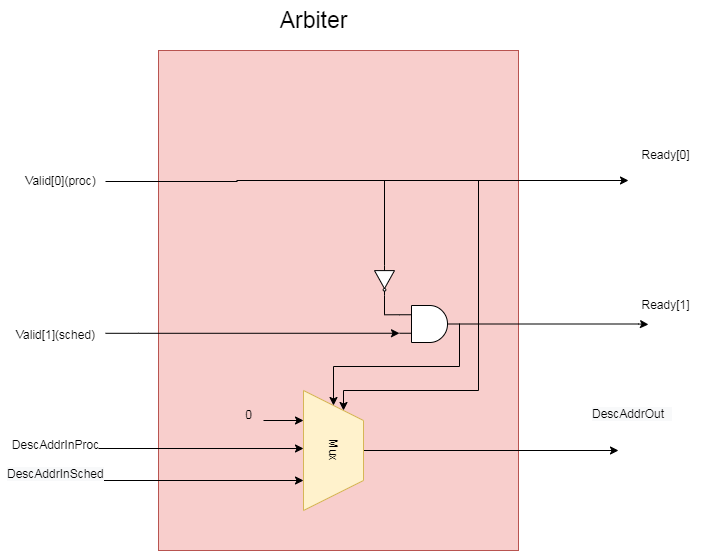

The diagram above was exported from draw.io. Its source (the exported page's mxGraphModel, read from the mxfile embedded in the PNG):
<mxGraphModel dx="1038" dy="1692" grid="1" gridSize="10" guides="1" tooltips="1" connect="1" arrows="1" fold="1" page="1" pageScale="1" pageWidth="827" pageHeight="1169" math="0" shadow="0">
  <root>
    <mxCell id="0" />
    <mxCell id="1" parent="0" />
    <mxCell id="23E6rL4zVJFlLOmHvfxI-47" value="" style="rounded=0;whiteSpace=wrap;html=1;strokeColor=#b85450;fillColor=#f8cecc;" parent="1" vertex="1">
      <mxGeometry x="200" y="-230" width="360" height="500" as="geometry" />
    </mxCell>
    <mxCell id="23E6rL4zVJFlLOmHvfxI-48" style="edgeStyle=orthogonalEdgeStyle;rounded=0;orthogonalLoop=1;jettySize=auto;html=1;exitX=0.25;exitY=1;exitDx=0;exitDy=0;endArrow=none;endFill=0;startArrow=classic;startFill=1;" parent="1" edge="1">
      <mxGeometry relative="1" as="geometry">
        <mxPoint x="140" y="168" as="targetPoint" />
        <mxPoint x="345" y="168" as="sourcePoint" />
      </mxGeometry>
    </mxCell>
    <mxCell id="23E6rL4zVJFlLOmHvfxI-49" style="edgeStyle=orthogonalEdgeStyle;rounded=0;orthogonalLoop=1;jettySize=auto;html=1;exitX=0.75;exitY=1;exitDx=0;exitDy=0;endArrow=none;endFill=0;startArrow=classic;startFill=1;" parent="1" source="23E6rL4zVJFlLOmHvfxI-52" edge="1">
      <mxGeometry relative="1" as="geometry">
        <mxPoint x="140" y="200" as="targetPoint" />
      </mxGeometry>
    </mxCell>
    <mxCell id="23E6rL4zVJFlLOmHvfxI-50" style="edgeStyle=orthogonalEdgeStyle;rounded=0;orthogonalLoop=1;jettySize=auto;html=1;exitX=0.5;exitY=0;exitDx=0;exitDy=0;endArrow=classic;endFill=1;" parent="1" source="23E6rL4zVJFlLOmHvfxI-52" edge="1">
      <mxGeometry relative="1" as="geometry">
        <mxPoint x="660" y="170" as="targetPoint" />
      </mxGeometry>
    </mxCell>
    <mxCell id="zaHcQBClhyABJRuOpCjm-37" style="edgeStyle=orthogonalEdgeStyle;rounded=0;orthogonalLoop=1;jettySize=auto;html=1;exitX=0;exitY=0.25;exitDx=0;exitDy=0;startArrow=classic;startFill=1;endArrow=none;endFill=0;elbow=vertical;" parent="1" source="23E6rL4zVJFlLOmHvfxI-52" edge="1">
      <mxGeometry relative="1" as="geometry">
        <mxPoint x="550" y="-100" as="targetPoint" />
        <Array as="points">
          <mxPoint x="385" y="110" />
          <mxPoint x="520" y="110" />
          <mxPoint x="520" y="-100" />
        </Array>
      </mxGeometry>
    </mxCell>
    <mxCell id="23E6rL4zVJFlLOmHvfxI-52" value="Mux" style="shape=trapezoid;perimeter=trapezoidPerimeter;whiteSpace=wrap;html=1;fixedSize=1;rotation=90;size=30;fillColor=#fff2cc;strokeColor=#d6b656;" parent="1" vertex="1">
      <mxGeometry x="315" y="140" width="120" height="60" as="geometry" />
    </mxCell>
    <mxCell id="23E6rL4zVJFlLOmHvfxI-56" value="DescAddrInProc" style="text;html=1;align=center;verticalAlign=middle;resizable=0;points=[];autosize=1;strokeColor=none;fillColor=none;" parent="1" vertex="1">
      <mxGeometry x="42" y="150" width="110" height="30" as="geometry" />
    </mxCell>
    <mxCell id="23E6rL4zVJFlLOmHvfxI-57" value="&lt;span style=&quot;color: rgb(0, 0, 0); font-family: Helvetica; font-size: 12px; font-style: normal; font-variant-ligatures: normal; font-variant-caps: normal; font-weight: 400; letter-spacing: normal; orphans: 2; text-align: center; text-indent: 0px; text-transform: none; widows: 2; word-spacing: 0px; -webkit-text-stroke-width: 0px; background-color: rgb(248, 249, 250); text-decoration-thickness: initial; text-decoration-style: initial; text-decoration-color: initial; float: none; display: inline !important;&quot;&gt;DescAddrInSched&lt;/span&gt;" style="text;whiteSpace=wrap;html=1;" parent="1" vertex="1">
      <mxGeometry x="47" y="180" width="100" height="40" as="geometry" />
    </mxCell>
    <mxCell id="23E6rL4zVJFlLOmHvfxI-83" value="&lt;span style=&quot;color: rgb(0, 0, 0); font-family: Helvetica; font-size: 12px; font-style: normal; font-variant-ligatures: normal; font-variant-caps: normal; font-weight: 400; letter-spacing: normal; orphans: 2; text-align: center; text-indent: 0px; text-transform: none; widows: 2; word-spacing: 0px; -webkit-text-stroke-width: 0px; background-color: rgb(248, 249, 250); text-decoration-thickness: initial; text-decoration-style: initial; text-decoration-color: initial; float: none; display: inline !important;&quot;&gt;DescAddrOut&lt;span style=&quot;white-space: pre;&quot;&gt;&#09;&lt;/span&gt;&lt;/span&gt;" style="text;whiteSpace=wrap;html=1;" parent="1" vertex="1">
      <mxGeometry x="632" y="120" width="110" height="40" as="geometry" />
    </mxCell>
    <mxCell id="23E6rL4zVJFlLOmHvfxI-85" value="&lt;font style=&quot;font-size: 23px;&quot;&gt;Arbiter&lt;/font&gt;" style="text;html=1;align=center;verticalAlign=middle;resizable=0;points=[];autosize=1;strokeColor=none;fillColor=none;" parent="1" vertex="1">
      <mxGeometry x="310" y="-280" width="90" height="40" as="geometry" />
    </mxCell>
    <mxCell id="zaHcQBClhyABJRuOpCjm-17" style="edgeStyle=orthogonalEdgeStyle;rounded=0;orthogonalLoop=1;jettySize=auto;html=1;exitX=0.5;exitY=0;exitDx=0;exitDy=0;startArrow=none;startFill=0;endArrow=classic;endFill=1;" parent="1" edge="1">
      <mxGeometry relative="1" as="geometry">
        <mxPoint x="670" y="-100" as="targetPoint" />
        <mxPoint x="405" y="-100.00000000000023" as="sourcePoint" />
      </mxGeometry>
    </mxCell>
    <mxCell id="zaHcQBClhyABJRuOpCjm-24" style="edgeStyle=orthogonalEdgeStyle;rounded=0;orthogonalLoop=1;jettySize=auto;html=1;exitX=1;exitY=0.5;exitDx=0;exitDy=0;entryX=0;entryY=0.5;entryDx=0;entryDy=0;startArrow=none;startFill=0;endArrow=classic;endFill=1;exitPerimeter=0;" parent="1" source="zaHcQBClhyABJRuOpCjm-31" target="23E6rL4zVJFlLOmHvfxI-52" edge="1">
      <mxGeometry relative="1" as="geometry">
        <mxPoint x="375" y="80" as="sourcePoint" />
        <Array as="points">
          <mxPoint x="501" y="86" />
          <mxPoint x="375" y="86" />
        </Array>
      </mxGeometry>
    </mxCell>
    <mxCell id="zaHcQBClhyABJRuOpCjm-28" style="edgeStyle=orthogonalEdgeStyle;rounded=0;orthogonalLoop=1;jettySize=auto;html=1;exitX=1;exitY=0.5;exitDx=0;exitDy=0;entryX=0;entryY=0.25;entryDx=0;entryDy=0;entryPerimeter=0;startArrow=none;startFill=0;endArrow=none;endFill=0;exitPerimeter=0;" parent="1" source="zaHcQBClhyABJRuOpCjm-21" edge="1">
      <mxGeometry relative="1" as="geometry">
        <mxPoint x="366" y="35" as="sourcePoint" />
        <mxPoint x="441" y="34.25" as="targetPoint" />
        <Array as="points">
          <mxPoint x="426" y="34" />
        </Array>
      </mxGeometry>
    </mxCell>
    <mxCell id="zaHcQBClhyABJRuOpCjm-13" style="edgeStyle=orthogonalEdgeStyle;rounded=0;orthogonalLoop=1;jettySize=auto;html=1;endArrow=none;endFill=0;startArrow=none;startFill=0;" parent="1" target="zaHcQBClhyABJRuOpCjm-15" edge="1">
      <mxGeometry relative="1" as="geometry">
        <mxPoint x="30" y="-100" as="targetPoint" />
        <mxPoint x="410" y="-100" as="sourcePoint" />
        <Array as="points" />
      </mxGeometry>
    </mxCell>
    <mxCell id="zaHcQBClhyABJRuOpCjm-15" value="Valid[0](proc)" style="text;html=1;align=center;verticalAlign=middle;resizable=0;points=[];autosize=1;strokeColor=none;fillColor=none;" parent="1" vertex="1">
      <mxGeometry x="57" y="-114" width="90" height="30" as="geometry" />
    </mxCell>
    <mxCell id="zaHcQBClhyABJRuOpCjm-16" value="Valid[1](sched)" style="text;html=1;align=center;verticalAlign=middle;resizable=0;points=[];autosize=1;strokeColor=none;fillColor=none;" parent="1" vertex="1">
      <mxGeometry x="47" y="40" width="100" height="30" as="geometry" />
    </mxCell>
    <mxCell id="zaHcQBClhyABJRuOpCjm-32" style="rounded=0;orthogonalLoop=1;jettySize=auto;html=1;exitX=0;exitY=0.5;exitDx=0;exitDy=0;exitPerimeter=0;startArrow=none;startFill=0;endArrow=none;endFill=0;" parent="1" source="zaHcQBClhyABJRuOpCjm-21" edge="1">
      <mxGeometry relative="1" as="geometry">
        <mxPoint x="426" y="-100" as="targetPoint" />
      </mxGeometry>
    </mxCell>
    <mxCell id="zaHcQBClhyABJRuOpCjm-21" value="" style="verticalLabelPosition=bottom;shadow=0;dashed=0;align=center;html=1;verticalAlign=top;shape=mxgraph.electrical.logic_gates.inverter_2;rotation=90;" parent="1" vertex="1">
      <mxGeometry x="411" y="-10" width="30" height="20" as="geometry" />
    </mxCell>
    <mxCell id="zaHcQBClhyABJRuOpCjm-27" style="edgeStyle=orthogonalEdgeStyle;rounded=0;orthogonalLoop=1;jettySize=auto;html=1;exitX=1;exitY=0.5;exitDx=0;exitDy=0;exitPerimeter=0;startArrow=none;startFill=0;endArrow=classic;endFill=1;" parent="1" source="zaHcQBClhyABJRuOpCjm-31" edge="1">
      <mxGeometry relative="1" as="geometry">
        <mxPoint x="690" y="44" as="targetPoint" />
        <mxPoint x="540" y="43.50000000000023" as="sourcePoint" />
        <Array as="points">
          <mxPoint x="680" y="44" />
        </Array>
      </mxGeometry>
    </mxCell>
    <mxCell id="zaHcQBClhyABJRuOpCjm-30" style="edgeStyle=orthogonalEdgeStyle;rounded=0;orthogonalLoop=1;jettySize=auto;html=1;exitX=0;exitY=0.75;exitDx=0;exitDy=0;exitPerimeter=0;startArrow=classic;startFill=1;endArrow=none;endFill=0;" parent="1" source="zaHcQBClhyABJRuOpCjm-31" target="zaHcQBClhyABJRuOpCjm-16" edge="1">
      <mxGeometry relative="1" as="geometry">
        <mxPoint x="60" as="targetPoint" />
        <mxPoint x="480" y="52.75" as="sourcePoint" />
        <Array as="points">
          <mxPoint x="180" y="53" />
          <mxPoint x="180" y="53" />
        </Array>
      </mxGeometry>
    </mxCell>
    <mxCell id="zaHcQBClhyABJRuOpCjm-31" value="" style="verticalLabelPosition=bottom;shadow=0;dashed=0;align=center;html=1;verticalAlign=top;shape=mxgraph.electrical.logic_gates.logic_gate;operation=and;" parent="1" vertex="1">
      <mxGeometry x="441" y="25" width="60" height="37" as="geometry" />
    </mxCell>
    <mxCell id="zaHcQBClhyABJRuOpCjm-33" style="edgeStyle=orthogonalEdgeStyle;rounded=0;orthogonalLoop=1;jettySize=auto;html=1;exitX=0.25;exitY=1;exitDx=0;exitDy=0;startArrow=classic;startFill=1;endArrow=none;endFill=0;" parent="1" edge="1">
      <mxGeometry relative="1" as="geometry">
        <mxPoint x="305" y="140" as="targetPoint" />
        <mxPoint x="345" y="140" as="sourcePoint" />
      </mxGeometry>
    </mxCell>
    <mxCell id="zaHcQBClhyABJRuOpCjm-34" value="0" style="text;html=1;align=center;verticalAlign=middle;resizable=0;points=[];autosize=1;strokeColor=none;fillColor=none;" parent="1" vertex="1">
      <mxGeometry x="275" y="120" width="30" height="30" as="geometry" />
    </mxCell>
    <mxCell id="zaHcQBClhyABJRuOpCjm-40" value="Ready[0]" style="text;html=1;align=center;verticalAlign=middle;resizable=0;points=[];autosize=1;strokeColor=none;fillColor=none;" parent="1" vertex="1">
      <mxGeometry x="672" y="-140" width="70" height="30" as="geometry" />
    </mxCell>
    <mxCell id="zaHcQBClhyABJRuOpCjm-41" value="Ready[1]" style="text;html=1;align=center;verticalAlign=middle;resizable=0;points=[];autosize=1;strokeColor=none;fillColor=none;" parent="1" vertex="1">
      <mxGeometry x="672" y="10" width="70" height="30" as="geometry" />
    </mxCell>
  </root>
</mxGraphModel>